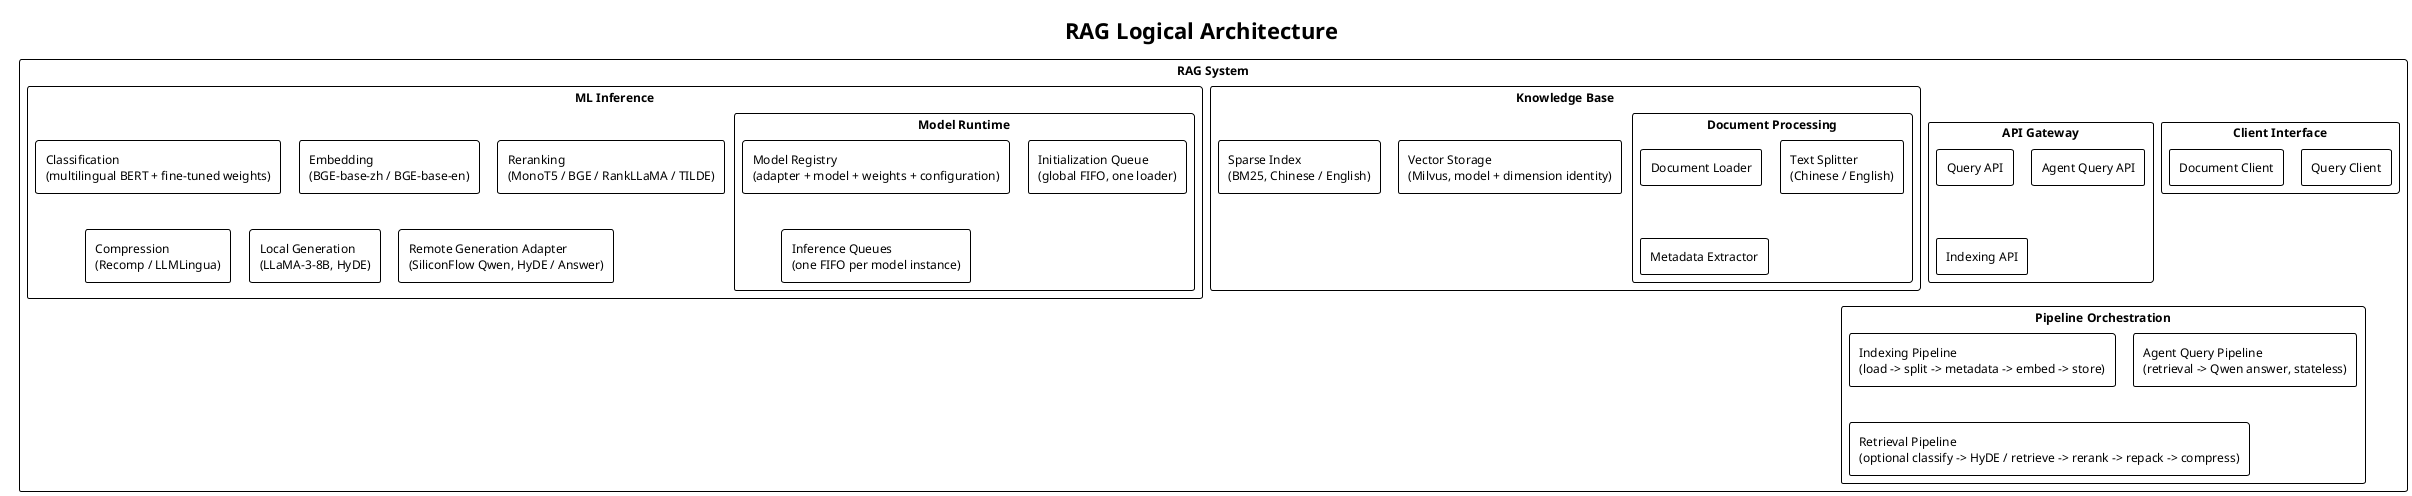

The diagram above was rendered by PlantUML. Its source (embedded in the PNG):
@startuml RAG_Logical_Architecture
!theme plain
!pragma layout smetana
skinparam packageStyle rectangle
skinparam shadowing false
skinparam defaultFontSize 12

title RAG Logical Architecture

package "RAG System" {

    package "Client Interface" {
        rectangle "Query Client"
        rectangle "Document Client"
    }

    package "API Gateway" {
        rectangle "Query API"
        rectangle "Agent Query API"
        rectangle "Indexing API"
    }

    package "Knowledge Base" {
        package "Document Processing" {
            rectangle "Document Loader"
            rectangle "Text Splitter\n(Chinese / English)"
            rectangle "Metadata Extractor"
        }
        rectangle "Vector Storage\n(Milvus, model + dimension identity)"
        rectangle "Sparse Index\n(BM25, Chinese / English)"
    }

    package "ML Inference" {
        package "Model Runtime" {
            rectangle "Model Registry\n(adapter + model + weights + configuration)"
            rectangle "Initialization Queue\n(global FIFO, one loader)"
            rectangle "Inference Queues\n(one FIFO per model instance)"
        }

        rectangle "Classification\n(multilingual BERT + fine-tuned weights)"
        rectangle "Embedding\n(BGE-base-zh / BGE-base-en)"
        rectangle "Reranking\n(MonoT5 / BGE / RankLLaMA / TILDE)"
        rectangle "Compression\n(Recomp / LLMLingua)"
        rectangle "Local Generation\n(LLaMA-3-8B, HyDE)"
        rectangle "Remote Generation Adapter\n(SiliconFlow Qwen, HyDE / Answer)"
    }

    package "Pipeline Orchestration" {
        rectangle "Indexing Pipeline\n(load -> split -> metadata -> embed -> store)"
        rectangle "Agent Query Pipeline\n(retrieval -> Qwen answer, stateless)"
        rectangle "Retrieval Pipeline\n(optional classify -> HyDE / retrieve -> rerank -> repack -> compress)"
    }
}

@enduml